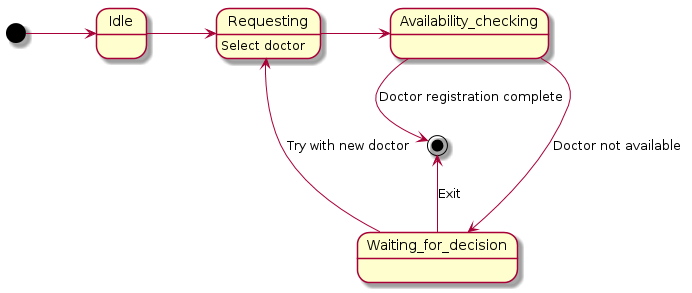

The diagram above was rendered by PlantUML. Its source (embedded in the PNG):
@startuml
[*] -> Idle 
Idle -> Requesting
Requesting : Select doctor
Requesting -> Availability_checking
Availability_checking -down-> Waiting_for_decision : Doctor not available
Waiting_for_decision -up-> Requesting : Try with new doctor
Waiting_for_decision -up-> [*] : Exit
Availability_checking -down-> [*] : Doctor registration complete
@enduml